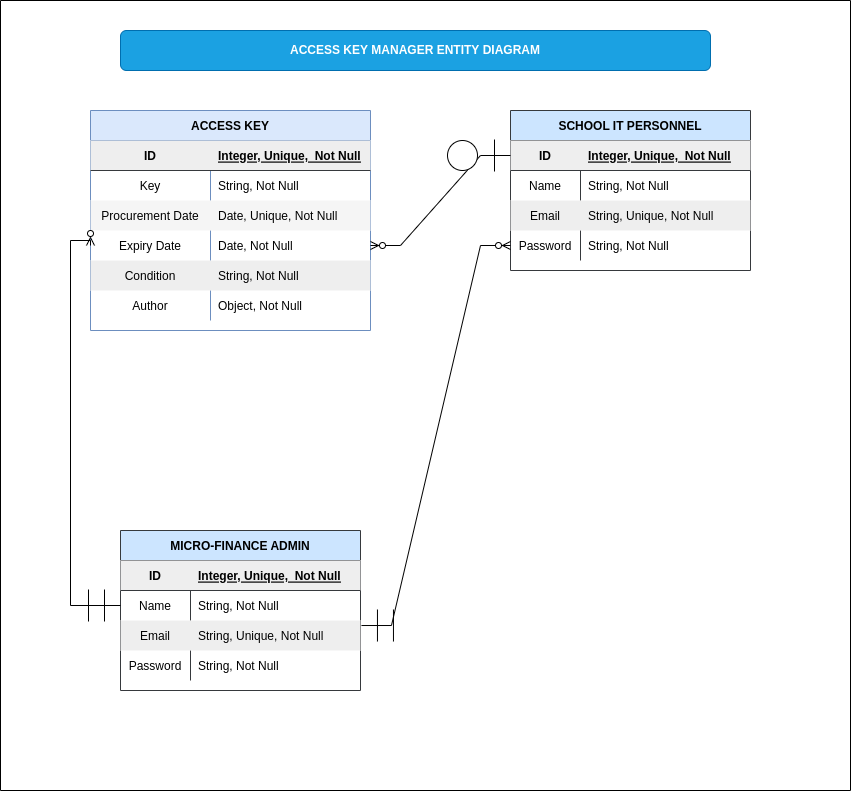

The diagram above was exported from draw.io. Its source (the exported page's mxGraphModel, read from the mxfile embedded in the PNG):
<mxGraphModel dx="1422" dy="800" grid="1" gridSize="10" guides="1" tooltips="1" connect="1" arrows="1" fold="1" page="1" pageScale="1" pageWidth="850" pageHeight="1100" math="0" shadow="0" extFonts="Permanent Marker^https://fonts.googleapis.com/css?family=Permanent+Marker">
  <root>
    <object label="" ID="Integer, Unique, Not Null" Name="String, Not Null" Email="String, Unique, Not Null" Password="String, Not Null" id="0">
      <mxCell />
    </object>
    <mxCell id="1" parent="0" />
    <mxCell id="ggYbfFl-1I6ZFiHKoNbP-1" value="" style="swimlane;fontFamily=Helvetica;fontSize=12;startSize=880;" vertex="1" parent="1">
      <mxGeometry width="850" height="790" as="geometry" />
    </mxCell>
    <mxCell id="ggYbfFl-1I6ZFiHKoNbP-4" value="&lt;b&gt;ACCESS KEY MANAGER ENTITY DIAGRAM&lt;/b&gt;" style="rounded=1;whiteSpace=wrap;html=1;fontFamily=Helvetica;fontSize=12;fontColor=#ffffff;startSize=30;strokeColor=#006EAF;fillColor=#1ba1e2;" vertex="1" parent="ggYbfFl-1I6ZFiHKoNbP-1">
      <mxGeometry x="120" y="30" width="590" height="40" as="geometry" />
    </mxCell>
    <mxCell id="kgEHMLlUepai3TWF5w0s-19" value="SCHOOL IT PERSONNEL" style="shape=table;startSize=30;container=1;collapsible=1;childLayout=tableLayout;fixedRows=1;rowLines=0;fontStyle=1;align=center;resizeLast=1;fontFamily=Helvetica;fontSize=12;strokeColor=#36393d;fillColor=#cce5ff;" parent="1" vertex="1">
      <mxGeometry x="510" y="110" width="240" height="160" as="geometry" />
    </mxCell>
    <mxCell id="kgEHMLlUepai3TWF5w0s-20" value="" style="shape=tableRow;horizontal=0;startSize=0;swimlaneHead=0;swimlaneBody=0;fillColor=#eeeeee;collapsible=0;dropTarget=0;points=[[0,0.5],[1,0.5]];portConstraint=eastwest;top=0;left=0;right=0;bottom=1;fontFamily=Helvetica;fontSize=12;strokeColor=#36393d;" parent="kgEHMLlUepai3TWF5w0s-19" vertex="1">
      <mxGeometry y="30" width="240" height="30" as="geometry" />
    </mxCell>
    <mxCell id="kgEHMLlUepai3TWF5w0s-21" value="ID" style="shape=partialRectangle;connectable=0;fillColor=none;top=0;left=0;bottom=0;right=0;fontStyle=1;overflow=hidden;fontFamily=Helvetica;fontSize=12;fontColor=default;startSize=30;strokeColor=default;" parent="kgEHMLlUepai3TWF5w0s-20" vertex="1">
      <mxGeometry width="70" height="30" as="geometry">
        <mxRectangle width="70" height="30" as="alternateBounds" />
      </mxGeometry>
    </mxCell>
    <mxCell id="kgEHMLlUepai3TWF5w0s-22" value="Integer, Unique,  Not Null" style="shape=partialRectangle;connectable=0;fillColor=none;top=0;left=0;bottom=0;right=0;align=left;spacingLeft=6;fontStyle=5;overflow=hidden;fontFamily=Helvetica;fontSize=12;fontColor=default;startSize=30;strokeColor=default;" parent="kgEHMLlUepai3TWF5w0s-20" vertex="1">
      <mxGeometry x="70" width="170" height="30" as="geometry">
        <mxRectangle width="170" height="30" as="alternateBounds" />
      </mxGeometry>
    </mxCell>
    <mxCell id="kgEHMLlUepai3TWF5w0s-23" value="" style="shape=tableRow;horizontal=0;startSize=0;swimlaneHead=0;swimlaneBody=0;fillColor=none;collapsible=0;dropTarget=0;points=[[0,0.5],[1,0.5]];portConstraint=eastwest;top=0;left=0;right=0;bottom=0;fontFamily=Helvetica;fontSize=12;fontColor=default;strokeColor=default;" parent="kgEHMLlUepai3TWF5w0s-19" vertex="1">
      <mxGeometry y="60" width="240" height="30" as="geometry" />
    </mxCell>
    <mxCell id="kgEHMLlUepai3TWF5w0s-24" value="Name" style="shape=partialRectangle;connectable=0;fillColor=none;top=0;left=0;bottom=0;right=0;editable=1;overflow=hidden;fontFamily=Helvetica;fontSize=12;fontColor=default;startSize=30;strokeColor=default;" parent="kgEHMLlUepai3TWF5w0s-23" vertex="1">
      <mxGeometry width="70" height="30" as="geometry">
        <mxRectangle width="70" height="30" as="alternateBounds" />
      </mxGeometry>
    </mxCell>
    <mxCell id="kgEHMLlUepai3TWF5w0s-25" value="String, Not Null" style="shape=partialRectangle;connectable=0;fillColor=none;top=0;left=0;bottom=0;right=0;align=left;spacingLeft=6;overflow=hidden;fontFamily=Helvetica;fontSize=12;fontColor=default;startSize=30;strokeColor=default;" parent="kgEHMLlUepai3TWF5w0s-23" vertex="1">
      <mxGeometry x="70" width="170" height="30" as="geometry">
        <mxRectangle width="170" height="30" as="alternateBounds" />
      </mxGeometry>
    </mxCell>
    <mxCell id="kgEHMLlUepai3TWF5w0s-26" value="" style="shape=tableRow;horizontal=0;startSize=0;swimlaneHead=0;swimlaneBody=0;fillColor=#eeeeee;collapsible=0;dropTarget=0;points=[[0,0.5],[1,0.5]];portConstraint=eastwest;top=0;left=0;right=0;bottom=0;fontFamily=Helvetica;fontSize=12;strokeColor=#36393d;" parent="kgEHMLlUepai3TWF5w0s-19" vertex="1">
      <mxGeometry y="90" width="240" height="30" as="geometry" />
    </mxCell>
    <mxCell id="kgEHMLlUepai3TWF5w0s-27" value="Email" style="shape=partialRectangle;connectable=0;fillColor=none;top=0;left=0;bottom=0;right=0;editable=1;overflow=hidden;fontFamily=Helvetica;fontSize=12;fontColor=default;startSize=30;strokeColor=default;" parent="kgEHMLlUepai3TWF5w0s-26" vertex="1">
      <mxGeometry width="70" height="30" as="geometry">
        <mxRectangle width="70" height="30" as="alternateBounds" />
      </mxGeometry>
    </mxCell>
    <mxCell id="kgEHMLlUepai3TWF5w0s-28" value="String, Unique, Not Null" style="shape=partialRectangle;connectable=0;fillColor=none;top=0;left=0;bottom=0;right=0;align=left;spacingLeft=6;overflow=hidden;fontFamily=Helvetica;fontSize=12;fontColor=default;startSize=30;strokeColor=default;" parent="kgEHMLlUepai3TWF5w0s-26" vertex="1">
      <mxGeometry x="70" width="170" height="30" as="geometry">
        <mxRectangle width="170" height="30" as="alternateBounds" />
      </mxGeometry>
    </mxCell>
    <mxCell id="kgEHMLlUepai3TWF5w0s-29" value="" style="shape=tableRow;horizontal=0;startSize=0;swimlaneHead=0;swimlaneBody=0;fillColor=none;collapsible=0;dropTarget=0;points=[[0,0.5],[1,0.5]];portConstraint=eastwest;top=0;left=0;right=0;bottom=0;fontFamily=Helvetica;fontSize=12;fontColor=default;strokeColor=default;" parent="kgEHMLlUepai3TWF5w0s-19" vertex="1">
      <mxGeometry y="120" width="240" height="30" as="geometry" />
    </mxCell>
    <mxCell id="kgEHMLlUepai3TWF5w0s-30" value="Password" style="shape=partialRectangle;connectable=0;fillColor=none;top=0;left=0;bottom=0;right=0;editable=1;overflow=hidden;fontFamily=Helvetica;fontSize=12;fontColor=default;startSize=30;strokeColor=default;" parent="kgEHMLlUepai3TWF5w0s-29" vertex="1">
      <mxGeometry width="70" height="30" as="geometry">
        <mxRectangle width="70" height="30" as="alternateBounds" />
      </mxGeometry>
    </mxCell>
    <mxCell id="kgEHMLlUepai3TWF5w0s-31" value="String, Not Null" style="shape=partialRectangle;connectable=0;fillColor=none;top=0;left=0;bottom=0;right=0;align=left;spacingLeft=6;overflow=hidden;fontFamily=Helvetica;fontSize=12;fontColor=default;startSize=30;strokeColor=default;" parent="kgEHMLlUepai3TWF5w0s-29" vertex="1">
      <mxGeometry x="70" width="170" height="30" as="geometry">
        <mxRectangle width="170" height="30" as="alternateBounds" />
      </mxGeometry>
    </mxCell>
    <mxCell id="kgEHMLlUepai3TWF5w0s-32" value="MICRO-FINANCE ADMIN" style="shape=table;startSize=30;container=1;collapsible=1;childLayout=tableLayout;fixedRows=1;rowLines=0;fontStyle=1;align=center;resizeLast=1;fontFamily=Helvetica;fontSize=12;strokeColor=#36393d;fillColor=#cce5ff;" parent="1" vertex="1">
      <mxGeometry x="120" y="530" width="240" height="160" as="geometry" />
    </mxCell>
    <mxCell id="kgEHMLlUepai3TWF5w0s-33" value="" style="shape=tableRow;horizontal=0;startSize=0;swimlaneHead=0;swimlaneBody=0;fillColor=#eeeeee;collapsible=0;dropTarget=0;points=[[0,0.5],[1,0.5]];portConstraint=eastwest;top=0;left=0;right=0;bottom=1;fontFamily=Helvetica;fontSize=12;strokeColor=#36393d;" parent="kgEHMLlUepai3TWF5w0s-32" vertex="1">
      <mxGeometry y="30" width="240" height="30" as="geometry" />
    </mxCell>
    <mxCell id="kgEHMLlUepai3TWF5w0s-34" value="ID" style="shape=partialRectangle;connectable=0;fillColor=none;top=0;left=0;bottom=0;right=0;fontStyle=1;overflow=hidden;fontFamily=Helvetica;fontSize=12;fontColor=default;startSize=30;strokeColor=default;" parent="kgEHMLlUepai3TWF5w0s-33" vertex="1">
      <mxGeometry width="70" height="30" as="geometry">
        <mxRectangle width="70" height="30" as="alternateBounds" />
      </mxGeometry>
    </mxCell>
    <mxCell id="kgEHMLlUepai3TWF5w0s-35" value="Integer, Unique,  Not Null" style="shape=partialRectangle;connectable=0;fillColor=none;top=0;left=0;bottom=0;right=0;align=left;spacingLeft=6;fontStyle=5;overflow=hidden;fontFamily=Helvetica;fontSize=12;fontColor=default;startSize=30;strokeColor=default;" parent="kgEHMLlUepai3TWF5w0s-33" vertex="1">
      <mxGeometry x="70" width="170" height="30" as="geometry">
        <mxRectangle width="170" height="30" as="alternateBounds" />
      </mxGeometry>
    </mxCell>
    <mxCell id="kgEHMLlUepai3TWF5w0s-36" value="" style="shape=tableRow;horizontal=0;startSize=0;swimlaneHead=0;swimlaneBody=0;fillColor=none;collapsible=0;dropTarget=0;points=[[0,0.5],[1,0.5]];portConstraint=eastwest;top=0;left=0;right=0;bottom=0;fontFamily=Helvetica;fontSize=12;fontColor=default;strokeColor=default;" parent="kgEHMLlUepai3TWF5w0s-32" vertex="1">
      <mxGeometry y="60" width="240" height="30" as="geometry" />
    </mxCell>
    <mxCell id="kgEHMLlUepai3TWF5w0s-37" value="Name" style="shape=partialRectangle;connectable=0;fillColor=none;top=0;left=0;bottom=0;right=0;editable=1;overflow=hidden;fontFamily=Helvetica;fontSize=12;fontColor=default;startSize=30;strokeColor=default;" parent="kgEHMLlUepai3TWF5w0s-36" vertex="1">
      <mxGeometry width="70" height="30" as="geometry">
        <mxRectangle width="70" height="30" as="alternateBounds" />
      </mxGeometry>
    </mxCell>
    <mxCell id="kgEHMLlUepai3TWF5w0s-38" value="String, Not Null" style="shape=partialRectangle;connectable=0;fillColor=none;top=0;left=0;bottom=0;right=0;align=left;spacingLeft=6;overflow=hidden;fontFamily=Helvetica;fontSize=12;fontColor=default;startSize=30;strokeColor=default;" parent="kgEHMLlUepai3TWF5w0s-36" vertex="1">
      <mxGeometry x="70" width="170" height="30" as="geometry">
        <mxRectangle width="170" height="30" as="alternateBounds" />
      </mxGeometry>
    </mxCell>
    <mxCell id="kgEHMLlUepai3TWF5w0s-39" value="" style="shape=tableRow;horizontal=0;startSize=0;swimlaneHead=0;swimlaneBody=0;fillColor=#eeeeee;collapsible=0;dropTarget=0;points=[[0,0.5],[1,0.5]];portConstraint=eastwest;top=0;left=0;right=0;bottom=0;fontFamily=Helvetica;fontSize=12;strokeColor=#36393d;" parent="kgEHMLlUepai3TWF5w0s-32" vertex="1">
      <mxGeometry y="90" width="240" height="30" as="geometry" />
    </mxCell>
    <mxCell id="kgEHMLlUepai3TWF5w0s-40" value="Email" style="shape=partialRectangle;connectable=0;fillColor=none;top=0;left=0;bottom=0;right=0;editable=1;overflow=hidden;fontFamily=Helvetica;fontSize=12;fontColor=default;startSize=30;strokeColor=default;" parent="kgEHMLlUepai3TWF5w0s-39" vertex="1">
      <mxGeometry width="70" height="30" as="geometry">
        <mxRectangle width="70" height="30" as="alternateBounds" />
      </mxGeometry>
    </mxCell>
    <mxCell id="kgEHMLlUepai3TWF5w0s-41" value="String, Unique, Not Null" style="shape=partialRectangle;connectable=0;fillColor=none;top=0;left=0;bottom=0;right=0;align=left;spacingLeft=6;overflow=hidden;fontFamily=Helvetica;fontSize=12;fontColor=default;startSize=30;strokeColor=default;" parent="kgEHMLlUepai3TWF5w0s-39" vertex="1">
      <mxGeometry x="70" width="170" height="30" as="geometry">
        <mxRectangle width="170" height="30" as="alternateBounds" />
      </mxGeometry>
    </mxCell>
    <mxCell id="kgEHMLlUepai3TWF5w0s-42" value="" style="shape=tableRow;horizontal=0;startSize=0;swimlaneHead=0;swimlaneBody=0;fillColor=none;collapsible=0;dropTarget=0;points=[[0,0.5],[1,0.5]];portConstraint=eastwest;top=0;left=0;right=0;bottom=0;fontFamily=Helvetica;fontSize=12;fontColor=default;strokeColor=default;" parent="kgEHMLlUepai3TWF5w0s-32" vertex="1">
      <mxGeometry y="120" width="240" height="30" as="geometry" />
    </mxCell>
    <mxCell id="kgEHMLlUepai3TWF5w0s-43" value="Password" style="shape=partialRectangle;connectable=0;fillColor=none;top=0;left=0;bottom=0;right=0;editable=1;overflow=hidden;fontFamily=Helvetica;fontSize=12;fontColor=default;startSize=30;strokeColor=default;" parent="kgEHMLlUepai3TWF5w0s-42" vertex="1">
      <mxGeometry width="70" height="30" as="geometry">
        <mxRectangle width="70" height="30" as="alternateBounds" />
      </mxGeometry>
    </mxCell>
    <mxCell id="kgEHMLlUepai3TWF5w0s-44" value="String, Not Null" style="shape=partialRectangle;connectable=0;fillColor=none;top=0;left=0;bottom=0;right=0;align=left;spacingLeft=6;overflow=hidden;fontFamily=Helvetica;fontSize=12;fontColor=default;startSize=30;strokeColor=default;" parent="kgEHMLlUepai3TWF5w0s-42" vertex="1">
      <mxGeometry x="70" width="170" height="30" as="geometry">
        <mxRectangle width="170" height="30" as="alternateBounds" />
      </mxGeometry>
    </mxCell>
    <mxCell id="kgEHMLlUepai3TWF5w0s-45" value="ACCESS KEY" style="shape=table;startSize=30;container=1;collapsible=1;childLayout=tableLayout;fixedRows=1;rowLines=0;fontStyle=1;align=center;resizeLast=1;fontFamily=Helvetica;fontSize=12;strokeColor=#6c8ebf;fillColor=#dae8fc;" parent="1" vertex="1">
      <mxGeometry x="90" y="110" width="280" height="220" as="geometry" />
    </mxCell>
    <mxCell id="kgEHMLlUepai3TWF5w0s-46" value="" style="shape=tableRow;horizontal=0;startSize=0;swimlaneHead=0;swimlaneBody=0;fillColor=#eeeeee;collapsible=0;dropTarget=0;points=[[0,0.5],[1,0.5]];portConstraint=eastwest;top=0;left=0;right=0;bottom=1;fontFamily=Helvetica;fontSize=12;strokeColor=#36393d;" parent="kgEHMLlUepai3TWF5w0s-45" vertex="1">
      <mxGeometry y="30" width="280" height="30" as="geometry" />
    </mxCell>
    <mxCell id="kgEHMLlUepai3TWF5w0s-47" value="ID" style="shape=partialRectangle;connectable=0;fillColor=none;top=0;left=0;bottom=0;right=0;fontStyle=1;overflow=hidden;fontFamily=Helvetica;fontSize=12;fontColor=default;startSize=30;strokeColor=default;" parent="kgEHMLlUepai3TWF5w0s-46" vertex="1">
      <mxGeometry width="120" height="30" as="geometry">
        <mxRectangle width="120" height="30" as="alternateBounds" />
      </mxGeometry>
    </mxCell>
    <mxCell id="kgEHMLlUepai3TWF5w0s-48" value="Integer, Unique,  Not Null" style="shape=partialRectangle;connectable=0;fillColor=none;top=0;left=0;bottom=0;right=0;align=left;spacingLeft=6;fontStyle=5;overflow=hidden;fontFamily=Helvetica;fontSize=12;fontColor=default;startSize=30;strokeColor=default;" parent="kgEHMLlUepai3TWF5w0s-46" vertex="1">
      <mxGeometry x="120" width="160" height="30" as="geometry">
        <mxRectangle width="160" height="30" as="alternateBounds" />
      </mxGeometry>
    </mxCell>
    <mxCell id="kgEHMLlUepai3TWF5w0s-49" value="" style="shape=tableRow;horizontal=0;startSize=0;swimlaneHead=0;swimlaneBody=0;fillColor=none;collapsible=0;dropTarget=0;points=[[0,0.5],[1,0.5]];portConstraint=eastwest;top=0;left=0;right=0;bottom=0;fontFamily=Helvetica;fontSize=12;fontColor=default;strokeColor=default;" parent="kgEHMLlUepai3TWF5w0s-45" vertex="1">
      <mxGeometry y="60" width="280" height="30" as="geometry" />
    </mxCell>
    <mxCell id="kgEHMLlUepai3TWF5w0s-50" value="Key" style="shape=partialRectangle;connectable=0;fillColor=none;top=0;left=0;bottom=0;right=0;editable=1;overflow=hidden;fontFamily=Helvetica;fontSize=12;fontColor=default;startSize=30;strokeColor=default;" parent="kgEHMLlUepai3TWF5w0s-49" vertex="1">
      <mxGeometry width="120" height="30" as="geometry">
        <mxRectangle width="120" height="30" as="alternateBounds" />
      </mxGeometry>
    </mxCell>
    <mxCell id="kgEHMLlUepai3TWF5w0s-51" value="String, Not Null" style="shape=partialRectangle;connectable=0;fillColor=none;top=0;left=0;bottom=0;right=0;align=left;spacingLeft=6;overflow=hidden;fontFamily=Helvetica;fontSize=12;fontColor=default;startSize=30;strokeColor=default;" parent="kgEHMLlUepai3TWF5w0s-49" vertex="1">
      <mxGeometry x="120" width="160" height="30" as="geometry">
        <mxRectangle width="160" height="30" as="alternateBounds" />
      </mxGeometry>
    </mxCell>
    <mxCell id="kgEHMLlUepai3TWF5w0s-52" value="" style="shape=tableRow;horizontal=0;startSize=0;swimlaneHead=0;swimlaneBody=0;fillColor=#f5f5f5;collapsible=0;dropTarget=0;points=[[0,0.5],[1,0.5]];portConstraint=eastwest;top=0;left=0;right=0;bottom=0;fontFamily=Helvetica;fontSize=12;fontColor=#333333;strokeColor=#666666;" parent="kgEHMLlUepai3TWF5w0s-45" vertex="1">
      <mxGeometry y="90" width="280" height="30" as="geometry" />
    </mxCell>
    <mxCell id="kgEHMLlUepai3TWF5w0s-53" value="Procurement Date" style="shape=partialRectangle;connectable=0;fillColor=none;top=0;left=0;bottom=0;right=0;editable=1;overflow=hidden;fontFamily=Helvetica;fontSize=12;fontColor=default;startSize=30;strokeColor=default;" parent="kgEHMLlUepai3TWF5w0s-52" vertex="1">
      <mxGeometry width="120" height="30" as="geometry">
        <mxRectangle width="120" height="30" as="alternateBounds" />
      </mxGeometry>
    </mxCell>
    <mxCell id="kgEHMLlUepai3TWF5w0s-54" value="Date, Unique, Not Null" style="shape=partialRectangle;connectable=0;fillColor=none;top=0;left=0;bottom=0;right=0;align=left;spacingLeft=6;overflow=hidden;fontFamily=Helvetica;fontSize=12;fontColor=default;startSize=30;strokeColor=default;" parent="kgEHMLlUepai3TWF5w0s-52" vertex="1">
      <mxGeometry x="120" width="160" height="30" as="geometry">
        <mxRectangle width="160" height="30" as="alternateBounds" />
      </mxGeometry>
    </mxCell>
    <mxCell id="kgEHMLlUepai3TWF5w0s-55" value="" style="shape=tableRow;horizontal=0;startSize=0;swimlaneHead=0;swimlaneBody=0;fillColor=none;collapsible=0;dropTarget=0;points=[[0,0.5],[1,0.5]];portConstraint=eastwest;top=0;left=0;right=0;bottom=0;fontFamily=Helvetica;fontSize=12;fontColor=default;strokeColor=default;" parent="kgEHMLlUepai3TWF5w0s-45" vertex="1">
      <mxGeometry y="120" width="280" height="30" as="geometry" />
    </mxCell>
    <mxCell id="kgEHMLlUepai3TWF5w0s-56" value="Expiry Date" style="shape=partialRectangle;connectable=0;fillColor=none;top=0;left=0;bottom=0;right=0;editable=1;overflow=hidden;fontFamily=Helvetica;fontSize=12;fontColor=default;startSize=30;strokeColor=default;" parent="kgEHMLlUepai3TWF5w0s-55" vertex="1">
      <mxGeometry width="120" height="30" as="geometry">
        <mxRectangle width="120" height="30" as="alternateBounds" />
      </mxGeometry>
    </mxCell>
    <mxCell id="kgEHMLlUepai3TWF5w0s-57" value="Date, Not Null" style="shape=partialRectangle;connectable=0;fillColor=none;top=0;left=0;bottom=0;right=0;align=left;spacingLeft=6;overflow=hidden;fontFamily=Helvetica;fontSize=12;fontColor=default;startSize=30;strokeColor=default;" parent="kgEHMLlUepai3TWF5w0s-55" vertex="1">
      <mxGeometry x="120" width="160" height="30" as="geometry">
        <mxRectangle width="160" height="30" as="alternateBounds" />
      </mxGeometry>
    </mxCell>
    <mxCell id="kgEHMLlUepai3TWF5w0s-58" value="" style="shape=tableRow;horizontal=0;startSize=0;swimlaneHead=0;swimlaneBody=0;fillColor=#eeeeee;collapsible=0;dropTarget=0;points=[[0,0.5],[1,0.5]];portConstraint=eastwest;top=0;left=0;right=0;bottom=0;fontFamily=Helvetica;fontSize=12;strokeColor=#36393d;" parent="kgEHMLlUepai3TWF5w0s-45" vertex="1">
      <mxGeometry y="150" width="280" height="30" as="geometry" />
    </mxCell>
    <mxCell id="kgEHMLlUepai3TWF5w0s-59" value="Condition" style="shape=partialRectangle;connectable=0;fillColor=none;top=0;left=0;bottom=0;right=0;editable=1;overflow=hidden;fontFamily=Helvetica;fontSize=12;fontColor=default;startSize=30;strokeColor=default;" parent="kgEHMLlUepai3TWF5w0s-58" vertex="1">
      <mxGeometry width="120" height="30" as="geometry">
        <mxRectangle width="120" height="30" as="alternateBounds" />
      </mxGeometry>
    </mxCell>
    <mxCell id="kgEHMLlUepai3TWF5w0s-60" value="String, Not Null" style="shape=partialRectangle;connectable=0;fillColor=none;top=0;left=0;bottom=0;right=0;align=left;spacingLeft=6;overflow=hidden;fontFamily=Helvetica;fontSize=12;fontColor=default;startSize=30;strokeColor=default;" parent="kgEHMLlUepai3TWF5w0s-58" vertex="1">
      <mxGeometry x="120" width="160" height="30" as="geometry">
        <mxRectangle width="160" height="30" as="alternateBounds" />
      </mxGeometry>
    </mxCell>
    <mxCell id="kgEHMLlUepai3TWF5w0s-61" value="" style="shape=tableRow;horizontal=0;startSize=0;swimlaneHead=0;swimlaneBody=0;fillColor=none;collapsible=0;dropTarget=0;points=[[0,0.5],[1,0.5]];portConstraint=eastwest;top=0;left=0;right=0;bottom=0;fontFamily=Helvetica;fontSize=12;fontColor=default;strokeColor=default;" parent="kgEHMLlUepai3TWF5w0s-45" vertex="1">
      <mxGeometry y="180" width="280" height="30" as="geometry" />
    </mxCell>
    <mxCell id="kgEHMLlUepai3TWF5w0s-62" value="Author" style="shape=partialRectangle;connectable=0;fillColor=none;top=0;left=0;bottom=0;right=0;editable=1;overflow=hidden;fontFamily=Helvetica;fontSize=12;fontColor=default;startSize=30;strokeColor=default;" parent="kgEHMLlUepai3TWF5w0s-61" vertex="1">
      <mxGeometry width="120" height="30" as="geometry">
        <mxRectangle width="120" height="30" as="alternateBounds" />
      </mxGeometry>
    </mxCell>
    <mxCell id="kgEHMLlUepai3TWF5w0s-63" value="Object, Not Null" style="shape=partialRectangle;connectable=0;fillColor=none;top=0;left=0;bottom=0;right=0;align=left;spacingLeft=6;overflow=hidden;fontFamily=Helvetica;fontSize=12;fontColor=default;startSize=30;strokeColor=default;" parent="kgEHMLlUepai3TWF5w0s-61" vertex="1">
      <mxGeometry x="120" width="160" height="30" as="geometry">
        <mxRectangle width="160" height="30" as="alternateBounds" />
      </mxGeometry>
    </mxCell>
    <mxCell id="kgEHMLlUepai3TWF5w0s-79" value="" style="edgeStyle=entityRelationEdgeStyle;fontSize=12;html=1;endArrow=ERzeroToMany;startArrow=ERzeroToOne;rounded=0;fontFamily=Helvetica;fontColor=default;startSize=30;exitX=0;exitY=0.5;exitDx=0;exitDy=0;" parent="1" source="kgEHMLlUepai3TWF5w0s-20" target="kgEHMLlUepai3TWF5w0s-55" edge="1">
      <mxGeometry width="100" height="100" relative="1" as="geometry">
        <mxPoint x="508.96000000000004" y="202.99" as="sourcePoint" />
        <mxPoint x="338" y="182" as="targetPoint" />
      </mxGeometry>
    </mxCell>
    <mxCell id="kgEHMLlUepai3TWF5w0s-80" value="" style="edgeStyle=entityRelationEdgeStyle;fontSize=12;html=1;endArrow=ERzeroToMany;startArrow=ERmandOne;rounded=0;fontFamily=Helvetica;fontColor=default;startSize=30;entryX=0;entryY=0.5;entryDx=0;entryDy=0;exitX=1.004;exitY=0.167;exitDx=0;exitDy=0;exitPerimeter=0;" parent="1" source="kgEHMLlUepai3TWF5w0s-39" target="kgEHMLlUepai3TWF5w0s-29" edge="1">
      <mxGeometry width="100" height="100" relative="1" as="geometry">
        <mxPoint x="329" y="527" as="sourcePoint" />
        <mxPoint x="511" y="223" as="targetPoint" />
      </mxGeometry>
    </mxCell>
    <mxCell id="kgEHMLlUepai3TWF5w0s-83" value="" style="edgeStyle=orthogonalEdgeStyle;fontSize=12;html=1;endArrow=ERzeroToMany;startArrow=ERmandOne;rounded=0;fontFamily=Helvetica;fontColor=default;startSize=30;exitX=0;exitY=0.5;exitDx=0;exitDy=0;entryX=0;entryY=0.5;entryDx=0;entryDy=0;" parent="1" source="kgEHMLlUepai3TWF5w0s-36" target="kgEHMLlUepai3TWF5w0s-55" edge="1">
      <mxGeometry width="100" height="100" relative="1" as="geometry">
        <mxPoint x="380" y="410" as="sourcePoint" />
        <mxPoint x="400" y="310" as="targetPoint" />
        <Array as="points">
          <mxPoint x="70" y="605" />
          <mxPoint x="70" y="240" />
        </Array>
      </mxGeometry>
    </mxCell>
  </root>
</mxGraphModel>